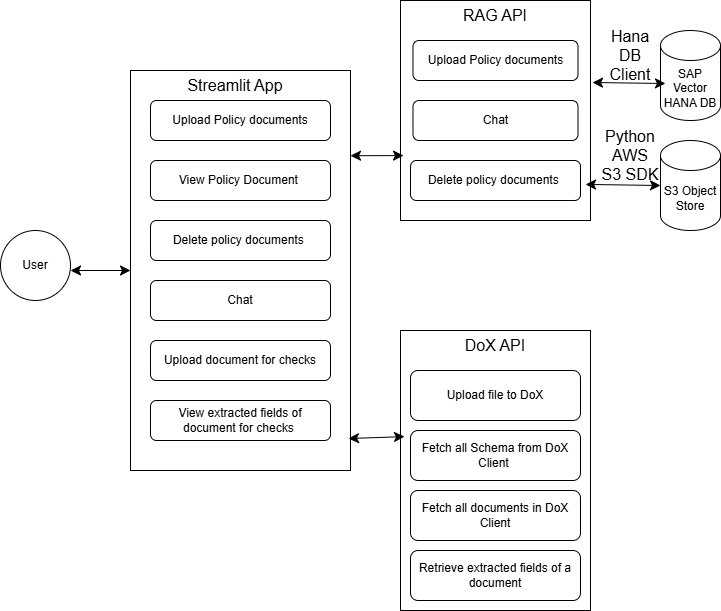

The diagram above was exported from draw.io. Its source (the exported page's mxGraphModel, read from the mxfile embedded in the PNG):
<mxGraphModel dx="756" dy="1400" grid="1" gridSize="10" guides="1" tooltips="1" connect="1" arrows="1" fold="1" page="1" pageScale="1" pageWidth="850" pageHeight="1100" math="0" shadow="0">
  <root>
    <mxCell id="0" />
    <mxCell id="1" parent="0" />
    <mxCell id="YCCjUwdCybXScvoZW-kR-1" value="User" style="ellipse;whiteSpace=wrap;html=1;aspect=fixed;" vertex="1" parent="1">
      <mxGeometry x="90" y="410" width="70" height="70" as="geometry" />
    </mxCell>
    <mxCell id="YCCjUwdCybXScvoZW-kR-2" value="" style="whiteSpace=wrap;html=1;" vertex="1" parent="1">
      <mxGeometry x="220" y="250" width="220" height="400" as="geometry" />
    </mxCell>
    <mxCell id="YCCjUwdCybXScvoZW-kR-3" value="Streamlit App" style="text;strokeColor=none;fillColor=none;html=1;align=center;verticalAlign=middle;whiteSpace=wrap;rounded=0;fontSize=16;" vertex="1" parent="1">
      <mxGeometry x="270" y="250" width="110" height="30" as="geometry" />
    </mxCell>
    <mxCell id="YCCjUwdCybXScvoZW-kR-4" value="Upload Policy documents" style="rounded=1;whiteSpace=wrap;html=1;" vertex="1" parent="1">
      <mxGeometry x="240" y="280" width="180" height="40" as="geometry" />
    </mxCell>
    <mxCell id="YCCjUwdCybXScvoZW-kR-5" value="Upload document for checks" style="rounded=1;whiteSpace=wrap;html=1;" vertex="1" parent="1">
      <mxGeometry x="240" y="520" width="180" height="40" as="geometry" />
    </mxCell>
    <mxCell id="YCCjUwdCybXScvoZW-kR-6" value="View Policy Document&amp;nbsp;" style="rounded=1;whiteSpace=wrap;html=1;" vertex="1" parent="1">
      <mxGeometry x="240" y="340" width="180" height="40" as="geometry" />
    </mxCell>
    <mxCell id="YCCjUwdCybXScvoZW-kR-8" value="View extracted fields of document for checks&amp;nbsp;" style="rounded=1;whiteSpace=wrap;html=1;" vertex="1" parent="1">
      <mxGeometry x="240" y="580" width="180" height="40" as="geometry" />
    </mxCell>
    <mxCell id="YCCjUwdCybXScvoZW-kR-9" value="Delete policy documents&amp;nbsp;" style="rounded=1;whiteSpace=wrap;html=1;" vertex="1" parent="1">
      <mxGeometry x="240" y="400" width="180" height="40" as="geometry" />
    </mxCell>
    <mxCell id="YCCjUwdCybXScvoZW-kR-10" value="Chat" style="rounded=1;whiteSpace=wrap;html=1;" vertex="1" parent="1">
      <mxGeometry x="240" y="460" width="180" height="40" as="geometry" />
    </mxCell>
    <mxCell id="YCCjUwdCybXScvoZW-kR-12" value="" style="rounded=0;whiteSpace=wrap;html=1;" vertex="1" parent="1">
      <mxGeometry x="490" y="510" width="190" height="280" as="geometry" />
    </mxCell>
    <mxCell id="YCCjUwdCybXScvoZW-kR-13" value="DoX API" style="text;strokeColor=none;fillColor=none;html=1;align=center;verticalAlign=middle;whiteSpace=wrap;rounded=0;fontSize=16;" vertex="1" parent="1">
      <mxGeometry x="530" y="510" width="110" height="30" as="geometry" />
    </mxCell>
    <mxCell id="YCCjUwdCybXScvoZW-kR-14" value="Upload file to DoX" style="rounded=1;whiteSpace=wrap;html=1;" vertex="1" parent="1">
      <mxGeometry x="500" y="550" width="170" height="50" as="geometry" />
    </mxCell>
    <mxCell id="YCCjUwdCybXScvoZW-kR-15" value="Fetch all Schema from DoX Client&amp;nbsp;" style="rounded=1;whiteSpace=wrap;html=1;" vertex="1" parent="1">
      <mxGeometry x="500" y="610" width="170" height="50" as="geometry" />
    </mxCell>
    <mxCell id="YCCjUwdCybXScvoZW-kR-16" value="Fetch all documents in DoX Client" style="rounded=1;whiteSpace=wrap;html=1;" vertex="1" parent="1">
      <mxGeometry x="500" y="670" width="170" height="50" as="geometry" />
    </mxCell>
    <mxCell id="YCCjUwdCybXScvoZW-kR-17" value="Retrieve extracted fields of a document" style="rounded=1;whiteSpace=wrap;html=1;" vertex="1" parent="1">
      <mxGeometry x="500" y="730" width="170" height="50" as="geometry" />
    </mxCell>
    <mxCell id="YCCjUwdCybXScvoZW-kR-22" value="" style="endArrow=classic;startArrow=classic;html=1;rounded=0;fontSize=12;startSize=8;endSize=8;curved=1;entryX=0;entryY=0.5;entryDx=0;entryDy=0;" edge="1" parent="1" target="YCCjUwdCybXScvoZW-kR-2">
      <mxGeometry width="50" height="50" relative="1" as="geometry">
        <mxPoint x="160" y="450" as="sourcePoint" />
        <mxPoint x="210" y="400" as="targetPoint" />
      </mxGeometry>
    </mxCell>
    <mxCell id="YCCjUwdCybXScvoZW-kR-28" value="" style="rounded=0;whiteSpace=wrap;html=1;" vertex="1" parent="1">
      <mxGeometry x="490" y="180" width="190" height="220" as="geometry" />
    </mxCell>
    <mxCell id="YCCjUwdCybXScvoZW-kR-29" value="" style="endArrow=classic;startArrow=classic;html=1;rounded=0;fontSize=12;startSize=8;endSize=8;curved=1;exitX=0.991;exitY=0.92;exitDx=0;exitDy=0;exitPerimeter=0;entryX=0.021;entryY=0.379;entryDx=0;entryDy=0;entryPerimeter=0;" edge="1" parent="1" source="YCCjUwdCybXScvoZW-kR-2" target="YCCjUwdCybXScvoZW-kR-12">
      <mxGeometry width="50" height="50" relative="1" as="geometry">
        <mxPoint x="460" y="580" as="sourcePoint" />
        <mxPoint x="510" y="530" as="targetPoint" />
      </mxGeometry>
    </mxCell>
    <mxCell id="YCCjUwdCybXScvoZW-kR-30" value="RAG API" style="text;strokeColor=none;fillColor=none;html=1;align=center;verticalAlign=middle;whiteSpace=wrap;rounded=0;fontSize=16;" vertex="1" parent="1">
      <mxGeometry x="530" y="180" width="110" height="30" as="geometry" />
    </mxCell>
    <mxCell id="YCCjUwdCybXScvoZW-kR-32" value="Upload Policy documents" style="rounded=1;whiteSpace=wrap;html=1;" vertex="1" parent="1">
      <mxGeometry x="502.5" y="220" width="165" height="40" as="geometry" />
    </mxCell>
    <mxCell id="YCCjUwdCybXScvoZW-kR-33" value="Chat" style="rounded=1;whiteSpace=wrap;html=1;" vertex="1" parent="1">
      <mxGeometry x="502.5" y="280" width="165" height="40" as="geometry" />
    </mxCell>
    <mxCell id="YCCjUwdCybXScvoZW-kR-34" value="Delete policy documents&amp;nbsp;" style="rounded=1;whiteSpace=wrap;html=1;" vertex="1" parent="1">
      <mxGeometry x="500" y="340" width="170" height="40" as="geometry" />
    </mxCell>
    <mxCell id="YCCjUwdCybXScvoZW-kR-35" value="" style="endArrow=classic;startArrow=classic;html=1;rounded=0;fontSize=12;startSize=8;endSize=8;curved=1;exitX=1;exitY=0.213;exitDx=0;exitDy=0;exitPerimeter=0;entryX=0.016;entryY=0.705;entryDx=0;entryDy=0;entryPerimeter=0;" edge="1" parent="1" source="YCCjUwdCybXScvoZW-kR-2" target="YCCjUwdCybXScvoZW-kR-28">
      <mxGeometry width="50" height="50" relative="1" as="geometry">
        <mxPoint x="500" y="460" as="sourcePoint" />
        <mxPoint x="550" y="410" as="targetPoint" />
      </mxGeometry>
    </mxCell>
    <mxCell id="YCCjUwdCybXScvoZW-kR-36" value="SAP Vector HANA DB" style="shape=cylinder3;whiteSpace=wrap;html=1;boundedLbl=1;backgroundOutline=1;size=15;" vertex="1" parent="1">
      <mxGeometry x="750" y="210" width="60" height="90" as="geometry" />
    </mxCell>
    <mxCell id="YCCjUwdCybXScvoZW-kR-37" value="S3 Object Store" style="shape=cylinder3;whiteSpace=wrap;html=1;boundedLbl=1;backgroundOutline=1;size=15;" vertex="1" parent="1">
      <mxGeometry x="750" y="320" width="60" height="90" as="geometry" />
    </mxCell>
    <mxCell id="YCCjUwdCybXScvoZW-kR-38" value="" style="endArrow=classic;startArrow=classic;html=1;rounded=0;fontSize=12;startSize=8;endSize=8;curved=1;entryX=0.083;entryY=0.589;entryDx=0;entryDy=0;entryPerimeter=0;" edge="1" parent="1" target="YCCjUwdCybXScvoZW-kR-36">
      <mxGeometry width="50" height="50" relative="1" as="geometry">
        <mxPoint x="682" y="262" as="sourcePoint" />
        <mxPoint x="760" y="120" as="targetPoint" />
      </mxGeometry>
    </mxCell>
    <mxCell id="YCCjUwdCybXScvoZW-kR-39" value="" style="endArrow=classic;startArrow=classic;html=1;rounded=0;fontSize=12;startSize=8;endSize=8;curved=1;exitX=0.974;exitY=0.836;exitDx=0;exitDy=0;exitPerimeter=0;entryX=0;entryY=0.5;entryDx=0;entryDy=0;entryPerimeter=0;" edge="1" parent="1" source="YCCjUwdCybXScvoZW-kR-28" target="YCCjUwdCybXScvoZW-kR-37">
      <mxGeometry width="50" height="50" relative="1" as="geometry">
        <mxPoint x="690" y="460" as="sourcePoint" />
        <mxPoint x="740" y="410" as="targetPoint" />
      </mxGeometry>
    </mxCell>
    <mxCell id="YCCjUwdCybXScvoZW-kR-41" value="Python AWS S3 SDK" style="text;strokeColor=none;fillColor=none;html=1;align=center;verticalAlign=middle;whiteSpace=wrap;rounded=0;fontSize=16;" vertex="1" parent="1">
      <mxGeometry x="690" y="320" width="60" height="30" as="geometry" />
    </mxCell>
    <mxCell id="YCCjUwdCybXScvoZW-kR-42" value="Hana DB Client" style="text;strokeColor=none;fillColor=none;html=1;align=center;verticalAlign=middle;whiteSpace=wrap;rounded=0;fontSize=16;" vertex="1" parent="1">
      <mxGeometry x="690" y="220" width="60" height="30" as="geometry" />
    </mxCell>
  </root>
</mxGraphModel>